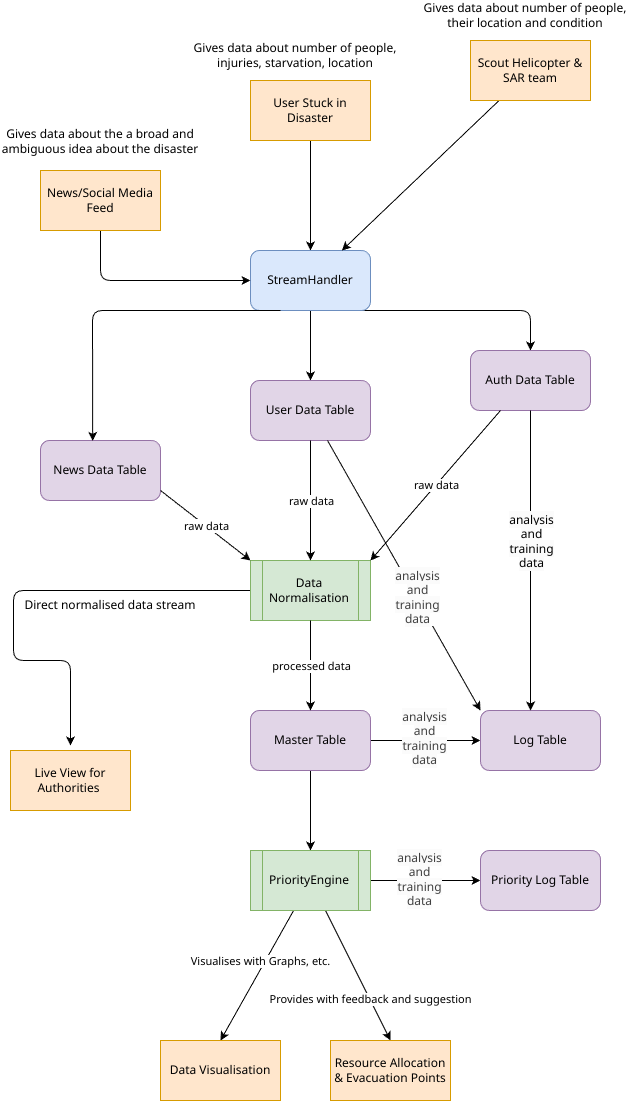

The diagram above was exported from draw.io. Its source (the exported page's mxGraphModel, read from the mxfile embedded in the PNG):
<mxGraphModel dx="1109" dy="810" grid="1" gridSize="10" guides="1" tooltips="1" connect="1" arrows="1" fold="1" page="1" pageScale="1" pageWidth="3300" pageHeight="4681" math="0" shadow="0">
  <root>
    <mxCell id="0" />
    <mxCell id="1" parent="0" />
    <mxCell id="4" style="edgeStyle=none;html=1;entryX=0.5;entryY=0;entryDx=0;entryDy=0;" edge="1" parent="1" source="2" target="3">
      <mxGeometry relative="1" as="geometry" />
    </mxCell>
    <mxCell id="2" value="User Stuck in Disaster" style="rounded=0;whiteSpace=wrap;html=1;fillColor=#ffe6cc;strokeColor=#d79b00;" vertex="1" parent="1">
      <mxGeometry x="290" y="90" width="120" height="60" as="geometry" />
    </mxCell>
    <mxCell id="21" style="edgeStyle=none;html=1;exitX=0.5;exitY=1;exitDx=0;exitDy=0;entryX=0.5;entryY=0;entryDx=0;entryDy=0;" edge="1" parent="1" source="3" target="20">
      <mxGeometry relative="1" as="geometry" />
    </mxCell>
    <mxCell id="22" style="edgeStyle=none;html=1;exitX=0.75;exitY=1;exitDx=0;exitDy=0;entryX=0.5;entryY=0;entryDx=0;entryDy=0;" edge="1" parent="1" source="3" target="19">
      <mxGeometry relative="1" as="geometry">
        <Array as="points">
          <mxPoint x="570" y="320" />
        </Array>
      </mxGeometry>
    </mxCell>
    <mxCell id="3" value="StreamHandler" style="rounded=1;whiteSpace=wrap;html=1;fillColor=#dae8fc;strokeColor=#6c8ebf;" vertex="1" parent="1">
      <mxGeometry x="290" y="260" width="120" height="60" as="geometry" />
    </mxCell>
    <mxCell id="5" value="Gives data about number of people, injuries, starvation, location" style="text;html=1;align=center;verticalAlign=middle;whiteSpace=wrap;rounded=0;" vertex="1" parent="1">
      <mxGeometry x="210" y="50" width="250" height="30" as="geometry" />
    </mxCell>
    <mxCell id="12" style="edgeStyle=none;html=1;entryX=0;entryY=0.5;entryDx=0;entryDy=0;" edge="1" parent="1" source="8" target="3">
      <mxGeometry relative="1" as="geometry">
        <Array as="points">
          <mxPoint x="140" y="290" />
        </Array>
      </mxGeometry>
    </mxCell>
    <mxCell id="8" value="News/Social Media Feed" style="rounded=0;whiteSpace=wrap;html=1;fillColor=#ffe6cc;strokeColor=#d79b00;" vertex="1" parent="1">
      <mxGeometry x="80" y="180" width="120" height="60" as="geometry" />
    </mxCell>
    <mxCell id="10" style="edgeStyle=none;html=1;" edge="1" parent="1" source="9" target="3">
      <mxGeometry relative="1" as="geometry" />
    </mxCell>
    <mxCell id="9" value="Scout Helicopter &amp;amp; SAR team" style="rounded=0;whiteSpace=wrap;html=1;fillColor=#ffe6cc;strokeColor=#d79b00;" vertex="1" parent="1">
      <mxGeometry x="510" y="50" width="120" height="60" as="geometry" />
    </mxCell>
    <mxCell id="13" value="Gives data about number of people, their location and condition" style="text;html=1;align=center;verticalAlign=middle;whiteSpace=wrap;rounded=0;" vertex="1" parent="1">
      <mxGeometry x="460" y="10" width="210" height="30" as="geometry" />
    </mxCell>
    <mxCell id="14" value="Gives data about the a broad and ambiguous idea about the disaster" style="text;html=1;align=center;verticalAlign=middle;whiteSpace=wrap;rounded=0;" vertex="1" parent="1">
      <mxGeometry x="40" y="150" width="200" as="geometry" />
    </mxCell>
    <mxCell id="37" style="edgeStyle=none;html=1;exitX=0;exitY=0.5;exitDx=0;exitDy=0;" edge="1" parent="1" source="15">
      <mxGeometry relative="1" as="geometry">
        <mxPoint x="290" y="590" as="sourcePoint" />
        <mxPoint x="110" y="755" as="targetPoint" />
        <Array as="points">
          <mxPoint x="53" y="600" />
          <mxPoint x="53" y="670" />
          <mxPoint x="110" y="670" />
        </Array>
      </mxGeometry>
    </mxCell>
    <mxCell id="15" value="Data Normalisation" style="shape=process;whiteSpace=wrap;html=1;backgroundOutline=1;fillColor=#d5e8d4;strokeColor=#82b366;" vertex="1" parent="1">
      <mxGeometry x="290" y="570" width="120" height="60" as="geometry" />
    </mxCell>
    <mxCell id="17" value="News Data Table" style="rounded=1;whiteSpace=wrap;html=1;fillColor=#e1d5e7;strokeColor=#9673a6;" vertex="1" parent="1">
      <mxGeometry x="80" y="450" width="120" height="60" as="geometry" />
    </mxCell>
    <mxCell id="19" value="Auth Data Table" style="rounded=1;whiteSpace=wrap;html=1;fillColor=#e1d5e7;strokeColor=#9673a6;" vertex="1" parent="1">
      <mxGeometry x="510" y="360" width="120" height="60" as="geometry" />
    </mxCell>
    <mxCell id="20" value="User Data Table" style="rounded=1;whiteSpace=wrap;html=1;fillColor=#e1d5e7;strokeColor=#9673a6;" vertex="1" parent="1">
      <mxGeometry x="290" y="390" width="120" height="60" as="geometry" />
    </mxCell>
    <mxCell id="23" style="edgeStyle=none;html=1;exitX=0.25;exitY=1;exitDx=0;exitDy=0;entryX=0.435;entryY=0.007;entryDx=0;entryDy=0;entryPerimeter=0;" edge="1" parent="1" source="3" target="17">
      <mxGeometry relative="1" as="geometry">
        <Array as="points">
          <mxPoint x="132" y="320" />
        </Array>
      </mxGeometry>
    </mxCell>
    <mxCell id="34" style="edgeStyle=none;html=1;entryX=0;entryY=0.5;entryDx=0;entryDy=0;" edge="1" parent="1" source="30" target="31">
      <mxGeometry relative="1" as="geometry" />
    </mxCell>
    <mxCell id="53" value="&lt;span style=&quot;color: rgb(63, 63, 63); font-size: 12px; text-wrap-mode: wrap; background-color: rgb(251, 251, 251);&quot;&gt;analysis and training data&lt;/span&gt;" style="edgeLabel;html=1;align=center;verticalAlign=middle;resizable=0;points=[];" vertex="1" connectable="0" parent="34">
      <mxGeometry x="-0.0364" y="3" relative="1" as="geometry">
        <mxPoint as="offset" />
      </mxGeometry>
    </mxCell>
    <mxCell id="51" style="edgeStyle=none;html=1;entryX=0.5;entryY=0;entryDx=0;entryDy=0;" edge="1" parent="1" source="30" target="50">
      <mxGeometry relative="1" as="geometry" />
    </mxCell>
    <mxCell id="30" value="Master Table" style="rounded=1;whiteSpace=wrap;html=1;fillColor=#e1d5e7;strokeColor=#9673a6;" vertex="1" parent="1">
      <mxGeometry x="290" y="720" width="120" height="60" as="geometry" />
    </mxCell>
    <mxCell id="31" value="Log Table" style="rounded=1;whiteSpace=wrap;html=1;fillColor=#e1d5e7;strokeColor=#9673a6;" vertex="1" parent="1">
      <mxGeometry x="520" y="720" width="120" height="60" as="geometry" />
    </mxCell>
    <mxCell id="32" style="edgeStyle=none;html=1;entryX=0.417;entryY=0;entryDx=0;entryDy=0;entryPerimeter=0;" edge="1" parent="1" source="19" target="31">
      <mxGeometry relative="1" as="geometry" />
    </mxCell>
    <mxCell id="49" value="&lt;span style=&quot;font-size: 12px; text-wrap-mode: wrap; background-color: rgb(251, 251, 251);&quot;&gt;analysis and training data&lt;/span&gt;" style="edgeLabel;html=1;align=center;verticalAlign=middle;resizable=0;points=[];" vertex="1" connectable="0" parent="32">
      <mxGeometry x="-0.136" y="2" relative="1" as="geometry">
        <mxPoint x="-2" as="offset" />
      </mxGeometry>
    </mxCell>
    <mxCell id="33" style="edgeStyle=none;html=1;entryX=0;entryY=0;entryDx=0;entryDy=0;" edge="1" parent="1" source="20" target="31">
      <mxGeometry relative="1" as="geometry" />
    </mxCell>
    <mxCell id="52" value="&lt;span style=&quot;color: rgb(63, 63, 63); font-size: 12px; text-wrap-mode: wrap; background-color: rgb(251, 251, 251);&quot;&gt;analysis and training data&lt;/span&gt;" style="edgeLabel;html=1;align=center;verticalAlign=middle;resizable=0;points=[];" vertex="1" connectable="0" parent="33">
      <mxGeometry x="0.1595" y="1" relative="1" as="geometry">
        <mxPoint as="offset" />
      </mxGeometry>
    </mxCell>
    <mxCell id="36" value="Live View for Authorities&amp;nbsp;" style="rounded=0;whiteSpace=wrap;html=1;fillColor=#ffe6cc;strokeColor=#d79b00;" vertex="1" parent="1">
      <mxGeometry x="50" y="760" width="120" height="60" as="geometry" />
    </mxCell>
    <mxCell id="38" value="Direct normalised data stream" style="text;html=1;align=center;verticalAlign=middle;whiteSpace=wrap;rounded=0;" vertex="1" parent="1">
      <mxGeometry x="50" y="600" width="200" height="30" as="geometry" />
    </mxCell>
    <mxCell id="40" value="raw" style="endArrow=classic;html=1;entryX=0;entryY=0;entryDx=0;entryDy=0;" edge="1" parent="1" target="15">
      <mxGeometry relative="1" as="geometry">
        <mxPoint x="200" y="500" as="sourcePoint" />
        <mxPoint x="300" y="500" as="targetPoint" />
      </mxGeometry>
    </mxCell>
    <mxCell id="41" value="raw data" style="edgeLabel;resizable=0;html=1;;align=center;verticalAlign=middle;" connectable="0" vertex="1" parent="40">
      <mxGeometry relative="1" as="geometry" />
    </mxCell>
    <mxCell id="42" value="" style="endArrow=classic;html=1;exitX=0.5;exitY=1;exitDx=0;exitDy=0;entryX=0.5;entryY=0;entryDx=0;entryDy=0;" edge="1" parent="1" source="20" target="15">
      <mxGeometry relative="1" as="geometry">
        <mxPoint x="360" y="540" as="sourcePoint" />
        <mxPoint x="460" y="540" as="targetPoint" />
      </mxGeometry>
    </mxCell>
    <mxCell id="43" value="raw data" style="edgeLabel;resizable=0;html=1;;align=center;verticalAlign=middle;" connectable="0" vertex="1" parent="42">
      <mxGeometry relative="1" as="geometry" />
    </mxCell>
    <mxCell id="44" value="" style="endArrow=classic;html=1;exitX=0.25;exitY=1;exitDx=0;exitDy=0;entryX=1;entryY=0;entryDx=0;entryDy=0;" edge="1" parent="1" source="19" target="15">
      <mxGeometry relative="1" as="geometry">
        <mxPoint x="370" y="560" as="sourcePoint" />
        <mxPoint x="470" y="560" as="targetPoint" />
      </mxGeometry>
    </mxCell>
    <mxCell id="45" value="raw data" style="edgeLabel;resizable=0;html=1;;align=center;verticalAlign=middle;" connectable="0" vertex="1" parent="44">
      <mxGeometry relative="1" as="geometry" />
    </mxCell>
    <mxCell id="47" value="" style="endArrow=classic;html=1;exitX=0.5;exitY=1;exitDx=0;exitDy=0;entryX=0.5;entryY=0;entryDx=0;entryDy=0;" edge="1" parent="1" source="15" target="30">
      <mxGeometry relative="1" as="geometry">
        <mxPoint x="320" y="700" as="sourcePoint" />
        <mxPoint x="420" y="700" as="targetPoint" />
      </mxGeometry>
    </mxCell>
    <mxCell id="48" value="processed data" style="edgeLabel;resizable=0;html=1;;align=center;verticalAlign=middle;" connectable="0" vertex="1" parent="47">
      <mxGeometry relative="1" as="geometry" />
    </mxCell>
    <mxCell id="55" style="edgeStyle=none;html=1;entryX=0;entryY=0.5;entryDx=0;entryDy=0;" edge="1" parent="1" source="50" target="54">
      <mxGeometry relative="1" as="geometry" />
    </mxCell>
    <mxCell id="56" value="&lt;span style=&quot;color: rgb(63, 63, 63); font-size: 12px; text-wrap-mode: wrap; background-color: rgb(251, 251, 251);&quot;&gt;analysis and training data&lt;/span&gt;" style="edgeLabel;html=1;align=center;verticalAlign=middle;resizable=0;points=[];" vertex="1" connectable="0" parent="55">
      <mxGeometry x="-0.1268" y="2" relative="1" as="geometry">
        <mxPoint as="offset" />
      </mxGeometry>
    </mxCell>
    <mxCell id="59" style="edgeStyle=none;html=1;entryX=0.5;entryY=0;entryDx=0;entryDy=0;" edge="1" parent="1" source="50" target="57">
      <mxGeometry relative="1" as="geometry" />
    </mxCell>
    <mxCell id="61" value="Visualises with Graphs, etc." style="edgeLabel;html=1;align=center;verticalAlign=middle;resizable=0;points=[];" vertex="1" connectable="0" parent="59">
      <mxGeometry x="-0.0933" y="-1" relative="1" as="geometry">
        <mxPoint y="-8" as="offset" />
      </mxGeometry>
    </mxCell>
    <mxCell id="60" style="edgeStyle=none;html=1;entryX=0.5;entryY=0;entryDx=0;entryDy=0;" edge="1" parent="1" source="50" target="58">
      <mxGeometry relative="1" as="geometry" />
    </mxCell>
    <mxCell id="62" value="Provides with feedback and suggestion" style="edgeLabel;html=1;align=center;verticalAlign=middle;resizable=0;points=[];" vertex="1" connectable="0" parent="60">
      <mxGeometry x="0.3651" relative="1" as="geometry">
        <mxPoint as="offset" />
      </mxGeometry>
    </mxCell>
    <mxCell id="50" value="PriorityEngine" style="shape=process;whiteSpace=wrap;html=1;backgroundOutline=1;fillColor=#d5e8d4;strokeColor=#82b366;" vertex="1" parent="1">
      <mxGeometry x="290" y="860" width="120" height="60" as="geometry" />
    </mxCell>
    <mxCell id="54" value="Priority Log Table" style="rounded=1;whiteSpace=wrap;html=1;fillColor=#e1d5e7;strokeColor=#9673a6;" vertex="1" parent="1">
      <mxGeometry x="520" y="860" width="120" height="60" as="geometry" />
    </mxCell>
    <mxCell id="57" value="Data Visualisation" style="rounded=0;whiteSpace=wrap;html=1;fillColor=#ffe6cc;strokeColor=#d79b00;" vertex="1" parent="1">
      <mxGeometry x="200" y="1050" width="120" height="60" as="geometry" />
    </mxCell>
    <mxCell id="58" value="Resource Allocation &amp;amp; Evacuation Points" style="rounded=0;whiteSpace=wrap;html=1;fillColor=#ffe6cc;strokeColor=#d79b00;" vertex="1" parent="1">
      <mxGeometry x="370" y="1050" width="120" height="60" as="geometry" />
    </mxCell>
  </root>
</mxGraphModel>